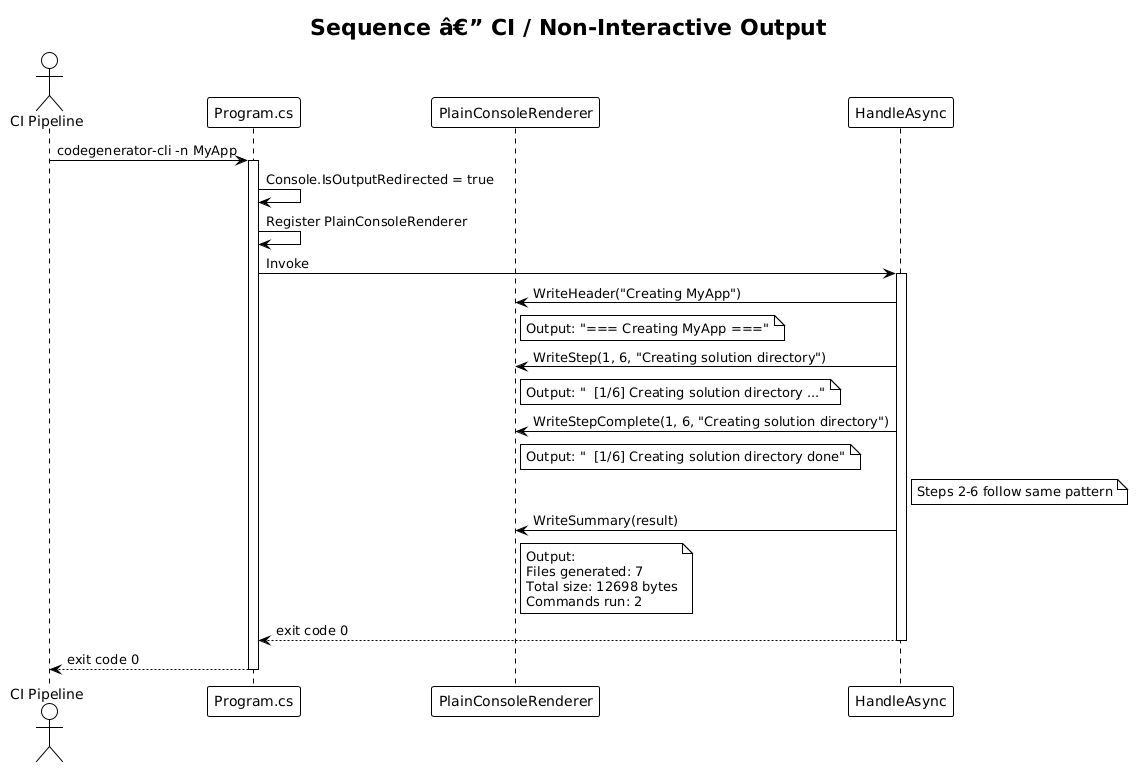

The diagram above was rendered by PlantUML. Its source (embedded in the PNG):
@startuml
!theme plain

title Sequence â€” CI / Non-Interactive Output

actor CI as "CI Pipeline"
participant "Program.cs" as Program
participant "PlainConsoleRenderer" as Renderer
participant "HandleAsync" as Handler

CI -> Program : codegenerator-cli -n MyApp
activate Program

Program -> Program : Console.IsOutputRedirected = true
Program -> Program : Register PlainConsoleRenderer

Program -> Handler : Invoke
activate Handler

Handler -> Renderer : WriteHeader("Creating MyApp")
note right of Renderer : Output: "=== Creating MyApp ==="

Handler -> Renderer : WriteStep(1, 6, "Creating solution directory")
note right of Renderer : Output: "  [1/6] Creating solution directory ..."

Handler -> Renderer : WriteStepComplete(1, 6, "Creating solution directory")
note right of Renderer : Output: "  [1/6] Creating solution directory done"

note right of Handler : Steps 2-6 follow same pattern

Handler -> Renderer : WriteSummary(result)
note right of Renderer
  Output:
  Files generated: 7
  Total size: 12698 bytes
  Commands run: 2
end note

Handler --> Program : exit code 0
deactivate Handler

Program --> CI : exit code 0
deactivate Program
@enduml